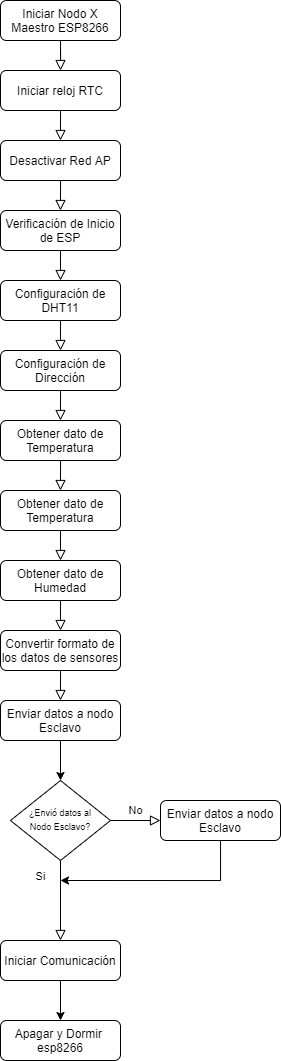

The diagram above was exported from draw.io. Its source (the exported page's mxGraphModel, read from the mxfile embedded in the PNG):
<mxGraphModel dx="813" dy="435" grid="1" gridSize="10" guides="1" tooltips="1" connect="1" arrows="1" fold="1" page="1" pageScale="1" pageWidth="827" pageHeight="1169" math="0" shadow="0">
  <root>
    <mxCell id="0" />
    <mxCell id="1" parent="0" />
    <mxCell id="O8bPoisnh8HXh2745PG5-1" value="" style="rounded=0;html=1;jettySize=auto;orthogonalLoop=1;fontSize=11;endArrow=block;endFill=0;endSize=8;strokeWidth=1;shadow=0;labelBackgroundColor=none;edgeStyle=orthogonalEdgeStyle;entryX=0.5;entryY=0;entryDx=0;entryDy=0;" edge="1" parent="1" source="O8bPoisnh8HXh2745PG5-2" target="O8bPoisnh8HXh2745PG5-16">
      <mxGeometry relative="1" as="geometry">
        <mxPoint x="260" y="100" as="targetPoint" />
      </mxGeometry>
    </mxCell>
    <mxCell id="O8bPoisnh8HXh2745PG5-2" value="Iniciar Nodo X Maestro ESP8266" style="rounded=1;whiteSpace=wrap;html=1;fontSize=12;glass=0;strokeWidth=1;shadow=0;" vertex="1" parent="1">
      <mxGeometry x="200" y="30" width="120" height="40" as="geometry" />
    </mxCell>
    <mxCell id="O8bPoisnh8HXh2745PG5-8" value="Si" style="rounded=0;html=1;jettySize=auto;orthogonalLoop=1;fontSize=11;endArrow=block;endFill=0;endSize=8;strokeWidth=1;shadow=0;labelBackgroundColor=none;edgeStyle=orthogonalEdgeStyle;" edge="1" parent="1" source="O8bPoisnh8HXh2745PG5-10" target="O8bPoisnh8HXh2745PG5-12">
      <mxGeometry x="-0.6" y="-20" relative="1" as="geometry">
        <mxPoint as="offset" />
      </mxGeometry>
    </mxCell>
    <mxCell id="O8bPoisnh8HXh2745PG5-9" value="No" style="edgeStyle=orthogonalEdgeStyle;rounded=0;html=1;jettySize=auto;orthogonalLoop=1;fontSize=11;endArrow=block;endFill=0;endSize=8;strokeWidth=1;shadow=0;labelBackgroundColor=none;" edge="1" parent="1" source="O8bPoisnh8HXh2745PG5-10" target="O8bPoisnh8HXh2745PG5-14">
      <mxGeometry y="10" relative="1" as="geometry">
        <mxPoint as="offset" />
      </mxGeometry>
    </mxCell>
    <mxCell id="O8bPoisnh8HXh2745PG5-10" value="&lt;font style=&quot;font-size: 9px&quot;&gt;¿Envió datos al&lt;br&gt;Nodo Esclavo?&lt;/font&gt;" style="rhombus;whiteSpace=wrap;html=1;shadow=0;fontFamily=Helvetica;fontSize=12;align=center;strokeWidth=1;spacing=6;spacingTop=-4;" vertex="1" parent="1">
      <mxGeometry x="210" y="810" width="100" height="80" as="geometry" />
    </mxCell>
    <mxCell id="O8bPoisnh8HXh2745PG5-12" value="Iniciar Comunicación" style="rounded=1;whiteSpace=wrap;html=1;fontSize=12;glass=0;strokeWidth=1;shadow=0;" vertex="1" parent="1">
      <mxGeometry x="200" y="970" width="120" height="40" as="geometry" />
    </mxCell>
    <mxCell id="O8bPoisnh8HXh2745PG5-13" style="edgeStyle=orthogonalEdgeStyle;rounded=0;orthogonalLoop=1;jettySize=auto;html=1;" edge="1" parent="1" source="O8bPoisnh8HXh2745PG5-14">
      <mxGeometry relative="1" as="geometry">
        <mxPoint x="260" y="910" as="targetPoint" />
        <Array as="points">
          <mxPoint x="420" y="910" />
        </Array>
      </mxGeometry>
    </mxCell>
    <mxCell id="O8bPoisnh8HXh2745PG5-14" value="Enviar datos a nodo Esclavo" style="rounded=1;whiteSpace=wrap;html=1;fontSize=12;glass=0;strokeWidth=1;shadow=0;" vertex="1" parent="1">
      <mxGeometry x="360" y="830" width="120" height="40" as="geometry" />
    </mxCell>
    <mxCell id="O8bPoisnh8HXh2745PG5-16" value="Iniciar reloj RTC" style="rounded=1;whiteSpace=wrap;html=1;fontSize=12;glass=0;strokeWidth=1;shadow=0;" vertex="1" parent="1">
      <mxGeometry x="200" y="100" width="120" height="40" as="geometry" />
    </mxCell>
    <mxCell id="O8bPoisnh8HXh2745PG5-47" style="edgeStyle=orthogonalEdgeStyle;rounded=0;orthogonalLoop=1;jettySize=auto;html=1;entryX=0.5;entryY=0;entryDx=0;entryDy=0;exitX=0.5;exitY=1;exitDx=0;exitDy=0;" edge="1" parent="1" source="O8bPoisnh8HXh2745PG5-12">
      <mxGeometry relative="1" as="geometry">
        <mxPoint x="260" y="1050" as="targetPoint" />
        <mxPoint x="260.02857142857147" y="1020" as="sourcePoint" />
      </mxGeometry>
    </mxCell>
    <mxCell id="O8bPoisnh8HXh2745PG5-49" value="Apagar y Dormir &lt;br&gt;esp8266" style="rounded=1;whiteSpace=wrap;html=1;fontSize=12;glass=0;strokeWidth=1;shadow=0;" vertex="1" parent="1">
      <mxGeometry x="200" y="1050" width="120" height="40" as="geometry" />
    </mxCell>
    <mxCell id="O8bPoisnh8HXh2745PG5-50" value="" style="rounded=0;html=1;jettySize=auto;orthogonalLoop=1;fontSize=11;endArrow=block;endFill=0;endSize=8;strokeWidth=1;shadow=0;labelBackgroundColor=none;edgeStyle=orthogonalEdgeStyle;entryX=0.5;entryY=0;entryDx=0;entryDy=0;" edge="1" parent="1" target="O8bPoisnh8HXh2745PG5-51">
      <mxGeometry relative="1" as="geometry">
        <mxPoint x="260.0344827586207" y="140" as="sourcePoint" />
        <mxPoint x="260" y="170" as="targetPoint" />
      </mxGeometry>
    </mxCell>
    <mxCell id="O8bPoisnh8HXh2745PG5-51" value="Desactivar Red AP" style="rounded=1;whiteSpace=wrap;html=1;fontSize=12;glass=0;strokeWidth=1;shadow=0;" vertex="1" parent="1">
      <mxGeometry x="200" y="170" width="120" height="40" as="geometry" />
    </mxCell>
    <mxCell id="O8bPoisnh8HXh2745PG5-52" value="" style="rounded=0;html=1;jettySize=auto;orthogonalLoop=1;fontSize=11;endArrow=block;endFill=0;endSize=8;strokeWidth=1;shadow=0;labelBackgroundColor=none;edgeStyle=orthogonalEdgeStyle;entryX=0.5;entryY=0;entryDx=0;entryDy=0;" edge="1" parent="1" target="O8bPoisnh8HXh2745PG5-53">
      <mxGeometry relative="1" as="geometry">
        <mxPoint x="260.0344827586207" y="210" as="sourcePoint" />
        <mxPoint x="260" y="240" as="targetPoint" />
      </mxGeometry>
    </mxCell>
    <mxCell id="O8bPoisnh8HXh2745PG5-53" value="Verificación de Inicio de ESP" style="rounded=1;whiteSpace=wrap;html=1;fontSize=12;glass=0;strokeWidth=1;shadow=0;" vertex="1" parent="1">
      <mxGeometry x="200" y="240" width="120" height="40" as="geometry" />
    </mxCell>
    <mxCell id="O8bPoisnh8HXh2745PG5-55" value="" style="rounded=0;html=1;jettySize=auto;orthogonalLoop=1;fontSize=11;endArrow=block;endFill=0;endSize=8;strokeWidth=1;shadow=0;labelBackgroundColor=none;edgeStyle=orthogonalEdgeStyle;entryX=0.5;entryY=0;entryDx=0;entryDy=0;" edge="1" parent="1" target="O8bPoisnh8HXh2745PG5-56">
      <mxGeometry relative="1" as="geometry">
        <mxPoint x="260.0344827586207" y="280" as="sourcePoint" />
        <mxPoint x="260" y="310" as="targetPoint" />
      </mxGeometry>
    </mxCell>
    <mxCell id="O8bPoisnh8HXh2745PG5-56" value="Configuración de DHT11" style="rounded=1;whiteSpace=wrap;html=1;fontSize=12;glass=0;strokeWidth=1;shadow=0;" vertex="1" parent="1">
      <mxGeometry x="200" y="310" width="120" height="40" as="geometry" />
    </mxCell>
    <mxCell id="O8bPoisnh8HXh2745PG5-57" value="" style="rounded=0;html=1;jettySize=auto;orthogonalLoop=1;fontSize=11;endArrow=block;endFill=0;endSize=8;strokeWidth=1;shadow=0;labelBackgroundColor=none;edgeStyle=orthogonalEdgeStyle;entryX=0.5;entryY=0;entryDx=0;entryDy=0;" edge="1" parent="1" target="O8bPoisnh8HXh2745PG5-58">
      <mxGeometry relative="1" as="geometry">
        <mxPoint x="260.0344827586207" y="350" as="sourcePoint" />
        <mxPoint x="260" y="380" as="targetPoint" />
      </mxGeometry>
    </mxCell>
    <mxCell id="O8bPoisnh8HXh2745PG5-58" value="Configuración de Dirección" style="rounded=1;whiteSpace=wrap;html=1;fontSize=12;glass=0;strokeWidth=1;shadow=0;" vertex="1" parent="1">
      <mxGeometry x="200" y="380" width="120" height="40" as="geometry" />
    </mxCell>
    <mxCell id="O8bPoisnh8HXh2745PG5-59" value="" style="rounded=0;html=1;jettySize=auto;orthogonalLoop=1;fontSize=11;endArrow=block;endFill=0;endSize=8;strokeWidth=1;shadow=0;labelBackgroundColor=none;edgeStyle=orthogonalEdgeStyle;entryX=0.5;entryY=0;entryDx=0;entryDy=0;" edge="1" parent="1" target="O8bPoisnh8HXh2745PG5-60">
      <mxGeometry relative="1" as="geometry">
        <mxPoint x="260.0344827586207" y="420" as="sourcePoint" />
        <mxPoint x="260" y="450" as="targetPoint" />
      </mxGeometry>
    </mxCell>
    <mxCell id="O8bPoisnh8HXh2745PG5-60" value="Obtener dato de Temperatura" style="rounded=1;whiteSpace=wrap;html=1;fontSize=12;glass=0;strokeWidth=1;shadow=0;" vertex="1" parent="1">
      <mxGeometry x="200" y="450" width="120" height="40" as="geometry" />
    </mxCell>
    <mxCell id="O8bPoisnh8HXh2745PG5-61" value="" style="rounded=0;html=1;jettySize=auto;orthogonalLoop=1;fontSize=11;endArrow=block;endFill=0;endSize=8;strokeWidth=1;shadow=0;labelBackgroundColor=none;edgeStyle=orthogonalEdgeStyle;entryX=0.5;entryY=0;entryDx=0;entryDy=0;" edge="1" parent="1" target="O8bPoisnh8HXh2745PG5-62">
      <mxGeometry relative="1" as="geometry">
        <mxPoint x="260.0344827586207" y="490" as="sourcePoint" />
        <mxPoint x="260" y="520" as="targetPoint" />
      </mxGeometry>
    </mxCell>
    <mxCell id="O8bPoisnh8HXh2745PG5-62" value="Obtener dato de Temperatura" style="rounded=1;whiteSpace=wrap;html=1;fontSize=12;glass=0;strokeWidth=1;shadow=0;" vertex="1" parent="1">
      <mxGeometry x="200" y="520" width="120" height="40" as="geometry" />
    </mxCell>
    <mxCell id="O8bPoisnh8HXh2745PG5-63" value="" style="rounded=0;html=1;jettySize=auto;orthogonalLoop=1;fontSize=11;endArrow=block;endFill=0;endSize=8;strokeWidth=1;shadow=0;labelBackgroundColor=none;edgeStyle=orthogonalEdgeStyle;entryX=0.5;entryY=0;entryDx=0;entryDy=0;" edge="1" parent="1" target="O8bPoisnh8HXh2745PG5-64">
      <mxGeometry relative="1" as="geometry">
        <mxPoint x="260.0344827586207" y="560" as="sourcePoint" />
        <mxPoint x="260" y="590" as="targetPoint" />
      </mxGeometry>
    </mxCell>
    <mxCell id="O8bPoisnh8HXh2745PG5-64" value="Obtener dato de Humedad" style="rounded=1;whiteSpace=wrap;html=1;fontSize=12;glass=0;strokeWidth=1;shadow=0;" vertex="1" parent="1">
      <mxGeometry x="200" y="590" width="120" height="40" as="geometry" />
    </mxCell>
    <mxCell id="O8bPoisnh8HXh2745PG5-65" value="" style="rounded=0;html=1;jettySize=auto;orthogonalLoop=1;fontSize=11;endArrow=block;endFill=0;endSize=8;strokeWidth=1;shadow=0;labelBackgroundColor=none;edgeStyle=orthogonalEdgeStyle;entryX=0.5;entryY=0;entryDx=0;entryDy=0;" edge="1" parent="1" target="O8bPoisnh8HXh2745PG5-66">
      <mxGeometry relative="1" as="geometry">
        <mxPoint x="260.0344827586207" y="630" as="sourcePoint" />
        <mxPoint x="260" y="660" as="targetPoint" />
      </mxGeometry>
    </mxCell>
    <mxCell id="O8bPoisnh8HXh2745PG5-66" value="Convertir formato de los datos de sensores" style="rounded=1;whiteSpace=wrap;html=1;fontSize=12;glass=0;strokeWidth=1;shadow=0;" vertex="1" parent="1">
      <mxGeometry x="200" y="660" width="120" height="40" as="geometry" />
    </mxCell>
    <mxCell id="O8bPoisnh8HXh2745PG5-67" value="" style="rounded=0;html=1;jettySize=auto;orthogonalLoop=1;fontSize=11;endArrow=block;endFill=0;endSize=8;strokeWidth=1;shadow=0;labelBackgroundColor=none;edgeStyle=orthogonalEdgeStyle;entryX=0.5;entryY=0;entryDx=0;entryDy=0;" edge="1" parent="1" target="O8bPoisnh8HXh2745PG5-68">
      <mxGeometry relative="1" as="geometry">
        <mxPoint x="260.0344827586207" y="700" as="sourcePoint" />
        <mxPoint x="260" y="730" as="targetPoint" />
      </mxGeometry>
    </mxCell>
    <mxCell id="O8bPoisnh8HXh2745PG5-69" style="edgeStyle=orthogonalEdgeStyle;rounded=0;orthogonalLoop=1;jettySize=auto;html=1;entryX=0.5;entryY=0;entryDx=0;entryDy=0;" edge="1" parent="1" source="O8bPoisnh8HXh2745PG5-68" target="O8bPoisnh8HXh2745PG5-10">
      <mxGeometry relative="1" as="geometry" />
    </mxCell>
    <mxCell id="O8bPoisnh8HXh2745PG5-68" value="Enviar datos a nodo Esclavo" style="rounded=1;whiteSpace=wrap;html=1;fontSize=12;glass=0;strokeWidth=1;shadow=0;" vertex="1" parent="1">
      <mxGeometry x="200" y="730" width="120" height="40" as="geometry" />
    </mxCell>
  </root>
</mxGraphModel>